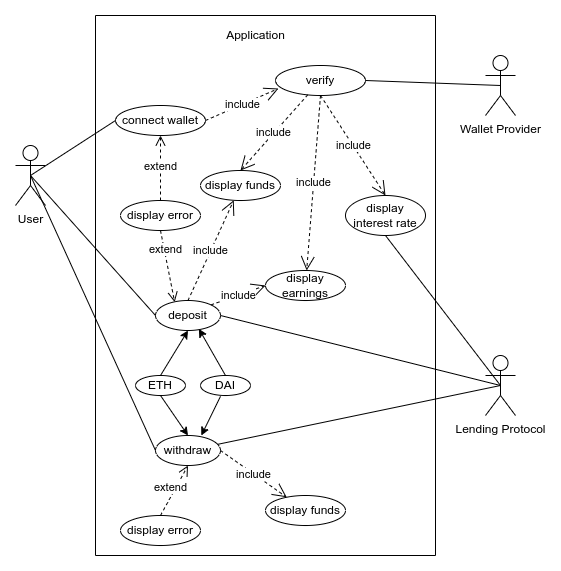

The diagram above was exported from draw.io. Its source (the exported page's mxGraphModel, read from the mxfile embedded in the PNG):
<mxGraphModel dx="1185" dy="625" grid="1" gridSize="10" guides="1" tooltips="1" connect="1" arrows="1" fold="1" page="1" pageScale="1" pageWidth="850" pageHeight="1100" math="0" shadow="0">
  <root>
    <mxCell id="0" />
    <mxCell id="1" parent="0" />
    <mxCell id="25Ed1tBbmOqtV1qkcayI-1" value="User&lt;br&gt;" style="shape=umlActor;verticalLabelPosition=bottom;verticalAlign=top;html=1;outlineConnect=0;" parent="1" vertex="1">
      <mxGeometry x="130" y="190" width="30" height="60" as="geometry" />
    </mxCell>
    <mxCell id="25Ed1tBbmOqtV1qkcayI-2" value="Wallet Provider" style="shape=umlActor;verticalLabelPosition=bottom;verticalAlign=top;html=1;outlineConnect=0;" parent="1" vertex="1">
      <mxGeometry x="600" y="100" width="30" height="60" as="geometry" />
    </mxCell>
    <mxCell id="25Ed1tBbmOqtV1qkcayI-4" value="Lending Protocol" style="shape=umlActor;verticalLabelPosition=bottom;verticalAlign=top;html=1;outlineConnect=0;" parent="1" vertex="1">
      <mxGeometry x="600" y="400" width="30" height="60" as="geometry" />
    </mxCell>
    <mxCell id="25Ed1tBbmOqtV1qkcayI-8" value="verify" style="ellipse;whiteSpace=wrap;html=1;" parent="1" vertex="1">
      <mxGeometry x="390" y="110" width="90" height="30" as="geometry" />
    </mxCell>
    <mxCell id="25Ed1tBbmOqtV1qkcayI-9" value="include" style="endArrow=open;endSize=12;dashed=1;html=1;rounded=0;entryX=0.033;entryY=0.767;entryDx=0;entryDy=0;entryPerimeter=0;exitX=1;exitY=0.5;exitDx=0;exitDy=0;" parent="1" source="25Ed1tBbmOqtV1qkcayI-7" target="25Ed1tBbmOqtV1qkcayI-8" edge="1">
      <mxGeometry width="160" relative="1" as="geometry">
        <mxPoint x="300" y="145" as="sourcePoint" />
        <mxPoint x="500" y="380" as="targetPoint" />
        <Array as="points" />
      </mxGeometry>
    </mxCell>
    <mxCell id="25Ed1tBbmOqtV1qkcayI-19" value="" style="swimlane;startSize=0;" parent="1" vertex="1">
      <mxGeometry x="210" y="60" width="340" height="540" as="geometry" />
    </mxCell>
    <mxCell id="25Ed1tBbmOqtV1qkcayI-7" value="connect wallet" style="ellipse;whiteSpace=wrap;html=1;" parent="25Ed1tBbmOqtV1qkcayI-19" vertex="1">
      <mxGeometry x="20" y="90" width="90" height="30" as="geometry" />
    </mxCell>
    <mxCell id="25Ed1tBbmOqtV1qkcayI-26" value="display earnings" style="ellipse;whiteSpace=wrap;html=1;" parent="25Ed1tBbmOqtV1qkcayI-19" vertex="1">
      <mxGeometry x="170" y="255" width="80" height="30" as="geometry" />
    </mxCell>
    <mxCell id="25Ed1tBbmOqtV1qkcayI-27" value="display interest rate" style="ellipse;whiteSpace=wrap;html=1;" parent="25Ed1tBbmOqtV1qkcayI-19" vertex="1">
      <mxGeometry x="250" y="180" width="80" height="40" as="geometry" />
    </mxCell>
    <mxCell id="25Ed1tBbmOqtV1qkcayI-28" value="Application" style="text;html=1;align=center;verticalAlign=middle;resizable=0;points=[];autosize=1;strokeColor=none;fillColor=none;" parent="25Ed1tBbmOqtV1qkcayI-19" vertex="1">
      <mxGeometry x="125" y="10" width="70" height="20" as="geometry" />
    </mxCell>
    <mxCell id="25Ed1tBbmOqtV1qkcayI-30" value="DAI" style="ellipse;whiteSpace=wrap;html=1;" parent="25Ed1tBbmOqtV1qkcayI-19" vertex="1">
      <mxGeometry x="105" y="360" width="50" height="20" as="geometry" />
    </mxCell>
    <mxCell id="25Ed1tBbmOqtV1qkcayI-31" style="edgeStyle=orthogonalEdgeStyle;rounded=0;orthogonalLoop=1;jettySize=auto;html=1;exitX=0.5;exitY=1;exitDx=0;exitDy=0;" parent="25Ed1tBbmOqtV1qkcayI-19" source="25Ed1tBbmOqtV1qkcayI-26" target="25Ed1tBbmOqtV1qkcayI-26" edge="1">
      <mxGeometry relative="1" as="geometry" />
    </mxCell>
    <mxCell id="25Ed1tBbmOqtV1qkcayI-34" value="deposit" style="ellipse;whiteSpace=wrap;html=1;" parent="25Ed1tBbmOqtV1qkcayI-19" vertex="1">
      <mxGeometry x="60" y="285" width="65" height="30" as="geometry" />
    </mxCell>
    <mxCell id="25Ed1tBbmOqtV1qkcayI-35" value="ETH" style="ellipse;whiteSpace=wrap;html=1;" parent="25Ed1tBbmOqtV1qkcayI-19" vertex="1">
      <mxGeometry x="40" y="360" width="50" height="20" as="geometry" />
    </mxCell>
    <mxCell id="25Ed1tBbmOqtV1qkcayI-38" value="include" style="endArrow=open;endSize=12;dashed=1;html=1;rounded=0;entryX=0;entryY=0.5;entryDx=0;entryDy=0;exitX=1;exitY=0;exitDx=0;exitDy=0;" parent="25Ed1tBbmOqtV1qkcayI-19" source="25Ed1tBbmOqtV1qkcayI-34" target="25Ed1tBbmOqtV1qkcayI-26" edge="1">
      <mxGeometry width="160" relative="1" as="geometry">
        <mxPoint x="120" y="115" as="sourcePoint" />
        <mxPoint x="212.97000000000003" y="103.00999999999999" as="targetPoint" />
        <Array as="points" />
      </mxGeometry>
    </mxCell>
    <mxCell id="25Ed1tBbmOqtV1qkcayI-10" value="display error" style="ellipse;whiteSpace=wrap;html=1;" parent="25Ed1tBbmOqtV1qkcayI-19" vertex="1">
      <mxGeometry x="25" y="185" width="80" height="30" as="geometry" />
    </mxCell>
    <mxCell id="25Ed1tBbmOqtV1qkcayI-13" value="display funds" style="ellipse;whiteSpace=wrap;html=1;" parent="25Ed1tBbmOqtV1qkcayI-19" vertex="1">
      <mxGeometry x="105" y="155" width="80" height="30" as="geometry" />
    </mxCell>
    <mxCell id="25Ed1tBbmOqtV1qkcayI-47" value="extend" style="html=1;verticalAlign=bottom;endArrow=open;dashed=1;endSize=8;rounded=0;entryX=0.5;entryY=1;entryDx=0;entryDy=0;exitX=0.5;exitY=0;exitDx=0;exitDy=0;" parent="25Ed1tBbmOqtV1qkcayI-19" source="25Ed1tBbmOqtV1qkcayI-10" target="25Ed1tBbmOqtV1qkcayI-7" edge="1">
      <mxGeometry x="-0.2308" relative="1" as="geometry">
        <mxPoint x="160" y="320" as="sourcePoint" />
        <mxPoint x="100" y="270.99" as="targetPoint" />
        <Array as="points" />
        <mxPoint as="offset" />
      </mxGeometry>
    </mxCell>
    <mxCell id="lioAJSycBy_FDeyU8qIx-3" value="withdraw" style="ellipse;whiteSpace=wrap;html=1;" vertex="1" parent="25Ed1tBbmOqtV1qkcayI-19">
      <mxGeometry x="60" y="420" width="65" height="30" as="geometry" />
    </mxCell>
    <mxCell id="lioAJSycBy_FDeyU8qIx-5" value="include" style="endArrow=open;endSize=12;dashed=1;html=1;rounded=0;exitX=0.5;exitY=0;exitDx=0;exitDy=0;" edge="1" parent="25Ed1tBbmOqtV1qkcayI-19" source="25Ed1tBbmOqtV1qkcayI-34" target="25Ed1tBbmOqtV1qkcayI-13">
      <mxGeometry width="160" relative="1" as="geometry">
        <mxPoint x="125.48097038856304" y="299.3933982822017" as="sourcePoint" />
        <mxPoint x="180" y="280" as="targetPoint" />
        <Array as="points" />
      </mxGeometry>
    </mxCell>
    <mxCell id="lioAJSycBy_FDeyU8qIx-7" value="extend" style="html=1;verticalAlign=bottom;endArrow=open;dashed=1;endSize=8;rounded=0;entryX=0.295;entryY=0.056;entryDx=0;entryDy=0;exitX=0.5;exitY=1;exitDx=0;exitDy=0;entryPerimeter=0;" edge="1" parent="25Ed1tBbmOqtV1qkcayI-19" source="25Ed1tBbmOqtV1qkcayI-10" target="25Ed1tBbmOqtV1qkcayI-34">
      <mxGeometry x="-0.2308" relative="1" as="geometry">
        <mxPoint x="75" y="195" as="sourcePoint" />
        <mxPoint x="75" y="130" as="targetPoint" />
        <Array as="points" />
        <mxPoint as="offset" />
      </mxGeometry>
    </mxCell>
    <mxCell id="lioAJSycBy_FDeyU8qIx-8" value="display error" style="ellipse;whiteSpace=wrap;html=1;" vertex="1" parent="25Ed1tBbmOqtV1qkcayI-19">
      <mxGeometry x="25" y="500" width="80" height="30" as="geometry" />
    </mxCell>
    <mxCell id="lioAJSycBy_FDeyU8qIx-9" value="extend" style="html=1;verticalAlign=bottom;endArrow=open;dashed=1;endSize=8;rounded=0;entryX=0.5;entryY=1;entryDx=0;entryDy=0;exitX=0.5;exitY=0;exitDx=0;exitDy=0;" edge="1" parent="25Ed1tBbmOqtV1qkcayI-19" source="lioAJSycBy_FDeyU8qIx-8" target="lioAJSycBy_FDeyU8qIx-3">
      <mxGeometry x="-0.2308" relative="1" as="geometry">
        <mxPoint x="75" y="195" as="sourcePoint" />
        <mxPoint x="75" y="130" as="targetPoint" />
        <Array as="points" />
        <mxPoint as="offset" />
      </mxGeometry>
    </mxCell>
    <mxCell id="lioAJSycBy_FDeyU8qIx-10" value="" style="endArrow=classic;html=1;rounded=0;exitX=0.5;exitY=0;exitDx=0;exitDy=0;entryX=0.5;entryY=1;entryDx=0;entryDy=0;" edge="1" parent="25Ed1tBbmOqtV1qkcayI-19" source="25Ed1tBbmOqtV1qkcayI-35" target="25Ed1tBbmOqtV1qkcayI-34">
      <mxGeometry width="50" height="50" relative="1" as="geometry">
        <mxPoint x="220" y="330" as="sourcePoint" />
        <mxPoint x="270" y="280" as="targetPoint" />
      </mxGeometry>
    </mxCell>
    <mxCell id="lioAJSycBy_FDeyU8qIx-11" value="" style="endArrow=classic;html=1;rounded=0;exitX=0.5;exitY=0;exitDx=0;exitDy=0;entryX=0.667;entryY=0.944;entryDx=0;entryDy=0;entryPerimeter=0;" edge="1" parent="25Ed1tBbmOqtV1qkcayI-19" source="25Ed1tBbmOqtV1qkcayI-30" target="25Ed1tBbmOqtV1qkcayI-34">
      <mxGeometry width="50" height="50" relative="1" as="geometry">
        <mxPoint x="75" y="360" as="sourcePoint" />
        <mxPoint x="100" y="320" as="targetPoint" />
      </mxGeometry>
    </mxCell>
    <mxCell id="lioAJSycBy_FDeyU8qIx-12" value="" style="endArrow=classic;html=1;rounded=0;exitX=0.5;exitY=1;exitDx=0;exitDy=0;entryX=0.5;entryY=0;entryDx=0;entryDy=0;" edge="1" parent="25Ed1tBbmOqtV1qkcayI-19" source="25Ed1tBbmOqtV1qkcayI-35" target="lioAJSycBy_FDeyU8qIx-3">
      <mxGeometry width="50" height="50" relative="1" as="geometry">
        <mxPoint x="75" y="360" as="sourcePoint" />
        <mxPoint x="102.5" y="325" as="targetPoint" />
      </mxGeometry>
    </mxCell>
    <mxCell id="lioAJSycBy_FDeyU8qIx-13" value="" style="endArrow=classic;html=1;rounded=0;exitX=0.4;exitY=1.042;exitDx=0;exitDy=0;entryX=0.705;entryY=0;entryDx=0;entryDy=0;exitPerimeter=0;entryPerimeter=0;" edge="1" parent="25Ed1tBbmOqtV1qkcayI-19" source="25Ed1tBbmOqtV1qkcayI-30" target="lioAJSycBy_FDeyU8qIx-3">
      <mxGeometry width="50" height="50" relative="1" as="geometry">
        <mxPoint x="85" y="370" as="sourcePoint" />
        <mxPoint x="112.5" y="335" as="targetPoint" />
      </mxGeometry>
    </mxCell>
    <mxCell id="lioAJSycBy_FDeyU8qIx-14" value="display funds" style="ellipse;whiteSpace=wrap;html=1;" vertex="1" parent="25Ed1tBbmOqtV1qkcayI-19">
      <mxGeometry x="170" y="480" width="80" height="30" as="geometry" />
    </mxCell>
    <mxCell id="lioAJSycBy_FDeyU8qIx-15" value="include" style="endArrow=open;endSize=12;dashed=1;html=1;rounded=0;exitX=1;exitY=0.5;exitDx=0;exitDy=0;" edge="1" parent="25Ed1tBbmOqtV1qkcayI-19" source="lioAJSycBy_FDeyU8qIx-3" target="lioAJSycBy_FDeyU8qIx-14">
      <mxGeometry width="160" relative="1" as="geometry">
        <mxPoint x="125.48097038856304" y="299.3933982822017" as="sourcePoint" />
        <mxPoint x="180" y="280" as="targetPoint" />
        <Array as="points" />
      </mxGeometry>
    </mxCell>
    <mxCell id="25Ed1tBbmOqtV1qkcayI-25" value="include" style="endArrow=open;endSize=12;dashed=1;html=1;rounded=0;entryX=0.5;entryY=0;entryDx=0;entryDy=0;" parent="1" source="25Ed1tBbmOqtV1qkcayI-8" target="25Ed1tBbmOqtV1qkcayI-13" edge="1">
      <mxGeometry width="160" relative="1" as="geometry">
        <mxPoint x="290" y="135" as="sourcePoint" />
        <mxPoint x="402.97" y="143.01" as="targetPoint" />
        <Array as="points" />
      </mxGeometry>
    </mxCell>
    <mxCell id="25Ed1tBbmOqtV1qkcayI-39" value="" style="endArrow=none;html=1;rounded=0;exitX=0.5;exitY=0.5;exitDx=0;exitDy=0;exitPerimeter=0;entryX=0;entryY=0.5;entryDx=0;entryDy=0;" parent="1" source="25Ed1tBbmOqtV1qkcayI-1" target="25Ed1tBbmOqtV1qkcayI-7" edge="1">
      <mxGeometry width="50" height="50" relative="1" as="geometry">
        <mxPoint x="400" y="390" as="sourcePoint" />
        <mxPoint x="450" y="340" as="targetPoint" />
      </mxGeometry>
    </mxCell>
    <mxCell id="25Ed1tBbmOqtV1qkcayI-41" value="" style="endArrow=none;html=1;rounded=0;exitX=0.5;exitY=0.5;exitDx=0;exitDy=0;exitPerimeter=0;entryX=0;entryY=0.5;entryDx=0;entryDy=0;" parent="1" source="25Ed1tBbmOqtV1qkcayI-1" target="25Ed1tBbmOqtV1qkcayI-34" edge="1">
      <mxGeometry width="50" height="50" relative="1" as="geometry">
        <mxPoint x="135" y="240" as="sourcePoint" />
        <mxPoint x="230" y="165" as="targetPoint" />
      </mxGeometry>
    </mxCell>
    <mxCell id="25Ed1tBbmOqtV1qkcayI-42" value="" style="endArrow=none;html=1;rounded=0;exitX=1;exitY=0.5;exitDx=0;exitDy=0;entryX=0.5;entryY=0.5;entryDx=0;entryDy=0;entryPerimeter=0;" parent="1" source="25Ed1tBbmOqtV1qkcayI-8" target="25Ed1tBbmOqtV1qkcayI-2" edge="1">
      <mxGeometry width="50" height="50" relative="1" as="geometry">
        <mxPoint x="145" y="250" as="sourcePoint" />
        <mxPoint x="240" y="175" as="targetPoint" />
      </mxGeometry>
    </mxCell>
    <mxCell id="25Ed1tBbmOqtV1qkcayI-45" value="include" style="endArrow=open;endSize=12;dashed=1;html=1;rounded=0;entryX=0.5;entryY=0;entryDx=0;entryDy=0;exitX=0.5;exitY=1;exitDx=0;exitDy=0;" parent="1" source="25Ed1tBbmOqtV1qkcayI-8" target="25Ed1tBbmOqtV1qkcayI-27" edge="1">
      <mxGeometry width="160" relative="1" as="geometry">
        <mxPoint x="430.7697505292422" y="149.23024947075783" as="sourcePoint" />
        <mxPoint x="390" y="190" as="targetPoint" />
        <Array as="points" />
      </mxGeometry>
    </mxCell>
    <mxCell id="25Ed1tBbmOqtV1qkcayI-46" value="" style="endArrow=none;html=1;rounded=0;exitX=0.5;exitY=1;exitDx=0;exitDy=0;entryX=0.5;entryY=0.5;entryDx=0;entryDy=0;entryPerimeter=0;" parent="1" source="25Ed1tBbmOqtV1qkcayI-27" target="25Ed1tBbmOqtV1qkcayI-4" edge="1">
      <mxGeometry width="50" height="50" relative="1" as="geometry">
        <mxPoint x="310" y="295" as="sourcePoint" />
        <mxPoint x="585" y="300" as="targetPoint" />
      </mxGeometry>
    </mxCell>
    <mxCell id="25Ed1tBbmOqtV1qkcayI-49" value="" style="endArrow=none;html=1;rounded=0;exitX=1;exitY=0.5;exitDx=0;exitDy=0;entryX=0.5;entryY=0.5;entryDx=0;entryDy=0;entryPerimeter=0;" parent="1" source="25Ed1tBbmOqtV1qkcayI-34" target="25Ed1tBbmOqtV1qkcayI-4" edge="1">
      <mxGeometry width="50" height="50" relative="1" as="geometry">
        <mxPoint x="460" y="270" as="sourcePoint" />
        <mxPoint x="585" y="440" as="targetPoint" />
      </mxGeometry>
    </mxCell>
    <mxCell id="lioAJSycBy_FDeyU8qIx-2" value="include" style="endArrow=open;endSize=12;dashed=1;html=1;rounded=0;exitX=0.5;exitY=1;exitDx=0;exitDy=0;" edge="1" parent="1" source="25Ed1tBbmOqtV1qkcayI-8" target="25Ed1tBbmOqtV1qkcayI-26">
      <mxGeometry width="160" relative="1" as="geometry">
        <mxPoint x="445" y="150" as="sourcePoint" />
        <mxPoint x="500" y="230" as="targetPoint" />
        <Array as="points" />
      </mxGeometry>
    </mxCell>
    <mxCell id="lioAJSycBy_FDeyU8qIx-4" value="" style="endArrow=none;html=1;rounded=0;exitX=0.5;exitY=0.5;exitDx=0;exitDy=0;exitPerimeter=0;entryX=0;entryY=0.5;entryDx=0;entryDy=0;" edge="1" parent="1" source="25Ed1tBbmOqtV1qkcayI-1" target="lioAJSycBy_FDeyU8qIx-3">
      <mxGeometry width="50" height="50" relative="1" as="geometry">
        <mxPoint x="155" y="230" as="sourcePoint" />
        <mxPoint x="270" y="350" as="targetPoint" />
      </mxGeometry>
    </mxCell>
    <mxCell id="lioAJSycBy_FDeyU8qIx-16" value="" style="endArrow=none;html=1;rounded=0;entryX=0.5;entryY=0.5;entryDx=0;entryDy=0;entryPerimeter=0;" edge="1" parent="1" source="lioAJSycBy_FDeyU8qIx-3" target="25Ed1tBbmOqtV1qkcayI-4">
      <mxGeometry width="50" height="50" relative="1" as="geometry">
        <mxPoint x="345" y="370" as="sourcePoint" />
        <mxPoint x="625" y="440" as="targetPoint" />
      </mxGeometry>
    </mxCell>
  </root>
</mxGraphModel>